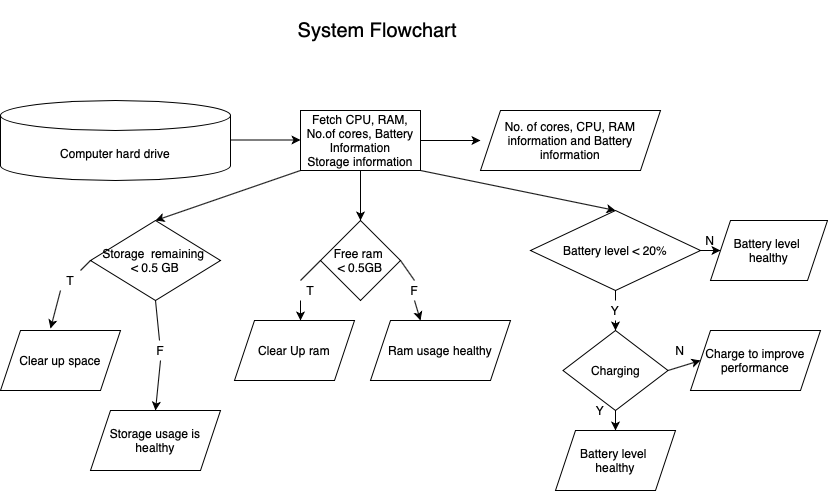

The diagram above was exported from draw.io. Its source (the exported page's mxGraphModel, read from the mxfile embedded in the PNG):
<mxGraphModel dx="872" dy="460" grid="1" gridSize="10" guides="1" tooltips="1" connect="1" arrows="1" fold="1" page="1" pageScale="1" pageWidth="827" pageHeight="1169" math="0" shadow="0">
  <root>
    <mxCell id="0" />
    <mxCell id="1" parent="0" />
    <mxCell id="MOs5IXBwEct9qBKBdNut-2" value="Computer hard drive" style="shape=cylinder3;whiteSpace=wrap;html=1;boundedLbl=1;backgroundOutline=1;size=15;" vertex="1" parent="1">
      <mxGeometry x="10" y="130" width="230" height="80" as="geometry" />
    </mxCell>
    <mxCell id="MOs5IXBwEct9qBKBdNut-3" value="" style="endArrow=classic;html=1;" edge="1" parent="1">
      <mxGeometry width="50" height="50" relative="1" as="geometry">
        <mxPoint x="240" y="169.5" as="sourcePoint" />
        <mxPoint x="310" y="169.5" as="targetPoint" />
        <Array as="points" />
      </mxGeometry>
    </mxCell>
    <mxCell id="MOs5IXBwEct9qBKBdNut-4" value="Fetch CPU, RAM, No.of cores, Battery Information&lt;br&gt;Storage information" style="rounded=0;whiteSpace=wrap;html=1;" vertex="1" parent="1">
      <mxGeometry x="310" y="140" width="120" height="60" as="geometry" />
    </mxCell>
    <mxCell id="MOs5IXBwEct9qBKBdNut-6" value="" style="endArrow=classic;html=1;entryX=0;entryY=0.5;entryDx=0;entryDy=0;entryPerimeter=0;exitX=1;exitY=0.5;exitDx=0;exitDy=0;" edge="1" parent="1" source="MOs5IXBwEct9qBKBdNut-4">
      <mxGeometry width="50" height="50" relative="1" as="geometry">
        <mxPoint x="430" y="200" as="sourcePoint" />
        <mxPoint x="490" y="170" as="targetPoint" />
      </mxGeometry>
    </mxCell>
    <mxCell id="MOs5IXBwEct9qBKBdNut-9" value="" style="endArrow=classic;html=1;exitX=0.5;exitY=1;exitDx=0;exitDy=0;" edge="1" parent="1" source="MOs5IXBwEct9qBKBdNut-4">
      <mxGeometry width="50" height="50" relative="1" as="geometry">
        <mxPoint x="350" y="250" as="sourcePoint" />
        <mxPoint x="370" y="250" as="targetPoint" />
      </mxGeometry>
    </mxCell>
    <mxCell id="MOs5IXBwEct9qBKBdNut-10" value="Free ram &lt;br&gt;&amp;lt; 0.5GB" style="rhombus;whiteSpace=wrap;html=1;" vertex="1" parent="1">
      <mxGeometry x="330" y="250" width="80" height="80" as="geometry" />
    </mxCell>
    <mxCell id="MOs5IXBwEct9qBKBdNut-11" value="" style="endArrow=classic;html=1;exitX=0.25;exitY=1;exitDx=0;exitDy=0;startArrow=none;" edge="1" parent="1" source="MOs5IXBwEct9qBKBdNut-19">
      <mxGeometry width="50" height="50" relative="1" as="geometry">
        <mxPoint x="270" y="320" as="sourcePoint" />
        <mxPoint x="310" y="350" as="targetPoint" />
      </mxGeometry>
    </mxCell>
    <mxCell id="MOs5IXBwEct9qBKBdNut-12" value="" style="endArrow=classic;html=1;exitX=0.5;exitY=1;exitDx=0;exitDy=0;startArrow=none;" edge="1" parent="1" source="MOs5IXBwEct9qBKBdNut-20">
      <mxGeometry width="50" height="50" relative="1" as="geometry">
        <mxPoint x="410" y="310" as="sourcePoint" />
        <mxPoint x="430" y="350" as="targetPoint" />
      </mxGeometry>
    </mxCell>
    <mxCell id="MOs5IXBwEct9qBKBdNut-13" value="Clear Up ram" style="shape=parallelogram;perimeter=parallelogramPerimeter;whiteSpace=wrap;html=1;fixedSize=1;" vertex="1" parent="1">
      <mxGeometry x="244" y="350" width="120" height="60" as="geometry" />
    </mxCell>
    <mxCell id="MOs5IXBwEct9qBKBdNut-14" value="Ram usage healthy" style="shape=parallelogram;perimeter=parallelogramPerimeter;whiteSpace=wrap;html=1;fixedSize=1;" vertex="1" parent="1">
      <mxGeometry x="380" y="350" width="140" height="60" as="geometry" />
    </mxCell>
    <mxCell id="MOs5IXBwEct9qBKBdNut-16" value="No. of cores, CPU, RAM information and Battery information" style="shape=parallelogram;perimeter=parallelogramPerimeter;whiteSpace=wrap;html=1;fixedSize=1;" vertex="1" parent="1">
      <mxGeometry x="490" y="140" width="180" height="60" as="geometry" />
    </mxCell>
    <mxCell id="MOs5IXBwEct9qBKBdNut-17" value="" style="endArrow=classic;html=1;exitX=1;exitY=1;exitDx=0;exitDy=0;entryX=0.5;entryY=0;entryDx=0;entryDy=0;" edge="1" parent="1" source="MOs5IXBwEct9qBKBdNut-4" target="MOs5IXBwEct9qBKBdNut-18">
      <mxGeometry width="50" height="50" relative="1" as="geometry">
        <mxPoint x="420" y="250" as="sourcePoint" />
        <mxPoint x="560" y="240" as="targetPoint" />
      </mxGeometry>
    </mxCell>
    <mxCell id="MOs5IXBwEct9qBKBdNut-18" value="Battery level &amp;lt; 20%" style="rhombus;whiteSpace=wrap;html=1;" vertex="1" parent="1">
      <mxGeometry x="540" y="240" width="170" height="80" as="geometry" />
    </mxCell>
    <mxCell id="MOs5IXBwEct9qBKBdNut-20" value="F" style="text;html=1;strokeColor=none;fillColor=none;align=center;verticalAlign=middle;whiteSpace=wrap;rounded=0;" vertex="1" parent="1">
      <mxGeometry x="404" y="310" width="40" height="20" as="geometry" />
    </mxCell>
    <mxCell id="MOs5IXBwEct9qBKBdNut-21" value="" style="endArrow=none;html=1;exitX=1;exitY=0.5;exitDx=0;exitDy=0;entryX=0.5;entryY=0;entryDx=0;entryDy=0;" edge="1" parent="1" source="MOs5IXBwEct9qBKBdNut-10" target="MOs5IXBwEct9qBKBdNut-20">
      <mxGeometry width="50" height="50" relative="1" as="geometry">
        <mxPoint x="410" y="290" as="sourcePoint" />
        <mxPoint x="420" y="320" as="targetPoint" />
      </mxGeometry>
    </mxCell>
    <mxCell id="MOs5IXBwEct9qBKBdNut-22" value="" style="endArrow=classic;html=1;exitX=0.5;exitY=1;exitDx=0;exitDy=0;entryX=0.5;entryY=0;entryDx=0;entryDy=0;startArrow=none;" edge="1" parent="1" source="MOs5IXBwEct9qBKBdNut-32" target="MOs5IXBwEct9qBKBdNut-23">
      <mxGeometry width="50" height="50" relative="1" as="geometry">
        <mxPoint x="600" y="370" as="sourcePoint" />
        <mxPoint x="625" y="350" as="targetPoint" />
      </mxGeometry>
    </mxCell>
    <mxCell id="MOs5IXBwEct9qBKBdNut-23" value="Charging" style="rhombus;whiteSpace=wrap;html=1;" vertex="1" parent="1">
      <mxGeometry x="572.5" y="360" width="105" height="80" as="geometry" />
    </mxCell>
    <mxCell id="MOs5IXBwEct9qBKBdNut-24" value="" style="endArrow=classic;html=1;exitX=0.5;exitY=1;exitDx=0;exitDy=0;" edge="1" parent="1" source="MOs5IXBwEct9qBKBdNut-23">
      <mxGeometry width="50" height="50" relative="1" as="geometry">
        <mxPoint x="600" y="480" as="sourcePoint" />
        <mxPoint x="625" y="460" as="targetPoint" />
      </mxGeometry>
    </mxCell>
    <mxCell id="MOs5IXBwEct9qBKBdNut-25" value="" style="endArrow=classic;html=1;exitX=1;exitY=0.5;exitDx=0;exitDy=0;" edge="1" parent="1" source="MOs5IXBwEct9qBKBdNut-23">
      <mxGeometry width="50" height="50" relative="1" as="geometry">
        <mxPoint x="680" y="420" as="sourcePoint" />
        <mxPoint x="710" y="390" as="targetPoint" />
      </mxGeometry>
    </mxCell>
    <mxCell id="MOs5IXBwEct9qBKBdNut-26" value="Charge to improve performance" style="shape=parallelogram;perimeter=parallelogramPerimeter;whiteSpace=wrap;html=1;fixedSize=1;" vertex="1" parent="1">
      <mxGeometry x="700" y="360" width="130" height="60" as="geometry" />
    </mxCell>
    <mxCell id="MOs5IXBwEct9qBKBdNut-27" value="" style="endArrow=classic;html=1;exitX=1;exitY=0.5;exitDx=0;exitDy=0;" edge="1" parent="1" source="MOs5IXBwEct9qBKBdNut-18">
      <mxGeometry width="50" height="50" relative="1" as="geometry">
        <mxPoint x="710" y="310" as="sourcePoint" />
        <mxPoint x="730" y="280" as="targetPoint" />
      </mxGeometry>
    </mxCell>
    <mxCell id="MOs5IXBwEct9qBKBdNut-28" value="Battery level&amp;nbsp;&lt;br&gt;healthy" style="shape=parallelogram;perimeter=parallelogramPerimeter;whiteSpace=wrap;html=1;fixedSize=1;" vertex="1" parent="1">
      <mxGeometry x="720" y="250" width="117" height="60" as="geometry" />
    </mxCell>
    <mxCell id="MOs5IXBwEct9qBKBdNut-29" value="Battery level&amp;nbsp;&lt;br&gt;healthy" style="shape=parallelogram;perimeter=parallelogramPerimeter;whiteSpace=wrap;html=1;fixedSize=1;" vertex="1" parent="1">
      <mxGeometry x="565" y="460" width="120" height="60" as="geometry" />
    </mxCell>
    <mxCell id="MOs5IXBwEct9qBKBdNut-30" value="Y" style="text;html=1;strokeColor=none;fillColor=none;align=center;verticalAlign=middle;whiteSpace=wrap;rounded=0;" vertex="1" parent="1">
      <mxGeometry x="590" y="430" width="40" height="20" as="geometry" />
    </mxCell>
    <mxCell id="MOs5IXBwEct9qBKBdNut-31" value="N" style="text;html=1;strokeColor=none;fillColor=none;align=center;verticalAlign=middle;whiteSpace=wrap;rounded=0;" vertex="1" parent="1">
      <mxGeometry x="670" y="370" width="40" height="20" as="geometry" />
    </mxCell>
    <mxCell id="MOs5IXBwEct9qBKBdNut-33" value="N" style="text;html=1;strokeColor=none;fillColor=none;align=center;verticalAlign=middle;whiteSpace=wrap;rounded=0;" vertex="1" parent="1">
      <mxGeometry x="700" y="260" width="40" height="20" as="geometry" />
    </mxCell>
    <mxCell id="MOs5IXBwEct9qBKBdNut-34" value="" style="endArrow=classic;html=1;exitX=0;exitY=1;exitDx=0;exitDy=0;entryX=0.5;entryY=0;entryDx=0;entryDy=0;" edge="1" parent="1" source="MOs5IXBwEct9qBKBdNut-4" target="MOs5IXBwEct9qBKBdNut-35">
      <mxGeometry width="50" height="50" relative="1" as="geometry">
        <mxPoint x="270" y="250" as="sourcePoint" />
        <mxPoint x="200" y="250" as="targetPoint" />
      </mxGeometry>
    </mxCell>
    <mxCell id="MOs5IXBwEct9qBKBdNut-35" value="Storage &amp;nbsp;remaining&amp;nbsp;&lt;br&gt;&amp;lt; 0.5 GB" style="rhombus;whiteSpace=wrap;html=1;" vertex="1" parent="1">
      <mxGeometry x="100" y="250" width="130" height="80" as="geometry" />
    </mxCell>
    <mxCell id="MOs5IXBwEct9qBKBdNut-36" value="" style="endArrow=classic;html=1;exitX=0.25;exitY=1;exitDx=0;exitDy=0;startArrow=none;entryX=0.417;entryY=-0.033;entryDx=0;entryDy=0;entryPerimeter=0;" edge="1" parent="1" source="MOs5IXBwEct9qBKBdNut-42" target="MOs5IXBwEct9qBKBdNut-37">
      <mxGeometry width="50" height="50" relative="1" as="geometry">
        <mxPoint x="40" y="340" as="sourcePoint" />
        <mxPoint x="60" y="330" as="targetPoint" />
      </mxGeometry>
    </mxCell>
    <mxCell id="MOs5IXBwEct9qBKBdNut-37" value="Clear up space" style="shape=parallelogram;perimeter=parallelogramPerimeter;whiteSpace=wrap;html=1;fixedSize=1;" vertex="1" parent="1">
      <mxGeometry x="10" y="360" width="120" height="60" as="geometry" />
    </mxCell>
    <mxCell id="MOs5IXBwEct9qBKBdNut-38" value="" style="endArrow=classic;html=1;exitX=0.5;exitY=1;exitDx=0;exitDy=0;startArrow=none;" edge="1" parent="1" source="MOs5IXBwEct9qBKBdNut-40">
      <mxGeometry width="50" height="50" relative="1" as="geometry">
        <mxPoint x="140" y="410" as="sourcePoint" />
        <mxPoint x="165" y="440" as="targetPoint" />
      </mxGeometry>
    </mxCell>
    <mxCell id="MOs5IXBwEct9qBKBdNut-39" value="Storage usage is healthy" style="shape=parallelogram;perimeter=parallelogramPerimeter;whiteSpace=wrap;html=1;fixedSize=1;" vertex="1" parent="1">
      <mxGeometry x="100" y="440" width="130" height="60" as="geometry" />
    </mxCell>
    <mxCell id="MOs5IXBwEct9qBKBdNut-40" value="F" style="text;html=1;strokeColor=none;fillColor=none;align=center;verticalAlign=middle;whiteSpace=wrap;rounded=0;" vertex="1" parent="1">
      <mxGeometry x="150" y="370" width="40" height="20" as="geometry" />
    </mxCell>
    <mxCell id="MOs5IXBwEct9qBKBdNut-41" value="" style="endArrow=none;html=1;exitX=0.5;exitY=1;exitDx=0;exitDy=0;" edge="1" parent="1" source="MOs5IXBwEct9qBKBdNut-35" target="MOs5IXBwEct9qBKBdNut-40">
      <mxGeometry width="50" height="50" relative="1" as="geometry">
        <mxPoint x="165" y="330" as="sourcePoint" />
        <mxPoint x="165" y="440" as="targetPoint" />
      </mxGeometry>
    </mxCell>
    <mxCell id="MOs5IXBwEct9qBKBdNut-42" value="T" style="text;html=1;strokeColor=none;fillColor=none;align=center;verticalAlign=middle;whiteSpace=wrap;rounded=0;" vertex="1" parent="1">
      <mxGeometry x="60" y="300" width="40" height="20" as="geometry" />
    </mxCell>
    <mxCell id="MOs5IXBwEct9qBKBdNut-45" value="" style="endArrow=none;html=1;exitX=0;exitY=0.5;exitDx=0;exitDy=0;" edge="1" parent="1" source="MOs5IXBwEct9qBKBdNut-35" target="MOs5IXBwEct9qBKBdNut-42">
      <mxGeometry width="50" height="50" relative="1" as="geometry">
        <mxPoint x="100" y="290" as="sourcePoint" />
        <mxPoint x="60" y="330" as="targetPoint" />
      </mxGeometry>
    </mxCell>
    <mxCell id="MOs5IXBwEct9qBKBdNut-19" value="T" style="text;html=1;strokeColor=none;fillColor=none;align=center;verticalAlign=middle;whiteSpace=wrap;rounded=0;" vertex="1" parent="1">
      <mxGeometry x="300" y="310" width="40" height="20" as="geometry" />
    </mxCell>
    <mxCell id="MOs5IXBwEct9qBKBdNut-46" value="" style="endArrow=none;html=1;exitX=0;exitY=0.5;exitDx=0;exitDy=0;entryX=0.25;entryY=0;entryDx=0;entryDy=0;" edge="1" parent="1" source="MOs5IXBwEct9qBKBdNut-10" target="MOs5IXBwEct9qBKBdNut-19">
      <mxGeometry width="50" height="50" relative="1" as="geometry">
        <mxPoint x="330" y="290" as="sourcePoint" />
        <mxPoint x="310" y="350" as="targetPoint" />
      </mxGeometry>
    </mxCell>
    <mxCell id="MOs5IXBwEct9qBKBdNut-32" value="Y" style="text;html=1;strokeColor=none;fillColor=none;align=center;verticalAlign=middle;whiteSpace=wrap;rounded=0;" vertex="1" parent="1">
      <mxGeometry x="605" y="330" width="40" height="20" as="geometry" />
    </mxCell>
    <mxCell id="MOs5IXBwEct9qBKBdNut-49" value="" style="endArrow=none;html=1;exitX=0.5;exitY=1;exitDx=0;exitDy=0;entryX=0.5;entryY=0;entryDx=0;entryDy=0;" edge="1" parent="1" source="MOs5IXBwEct9qBKBdNut-18" target="MOs5IXBwEct9qBKBdNut-32">
      <mxGeometry width="50" height="50" relative="1" as="geometry">
        <mxPoint x="625" y="320" as="sourcePoint" />
        <mxPoint x="625" y="360" as="targetPoint" />
      </mxGeometry>
    </mxCell>
    <mxCell id="MOs5IXBwEct9qBKBdNut-52" value="&lt;font style=&quot;font-size: 20px&quot;&gt;System Flowchart&amp;nbsp;&lt;/font&gt;" style="text;html=1;strokeColor=none;fillColor=none;align=center;verticalAlign=middle;whiteSpace=wrap;rounded=0;" vertex="1" parent="1">
      <mxGeometry x="220" y="30" width="340" height="60" as="geometry" />
    </mxCell>
  </root>
</mxGraphModel>